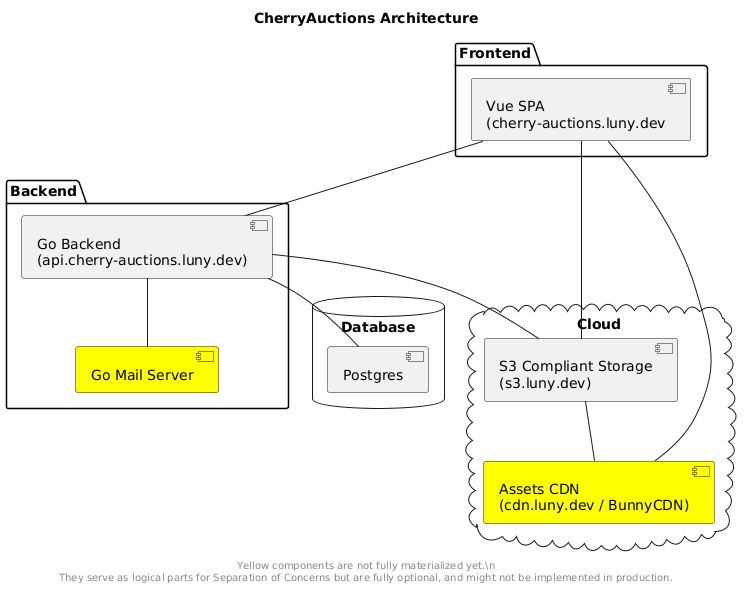

The diagram above was rendered by PlantUML. Its source (embedded in the PNG):
@startuml
title CherryAuctions Architecture

package "Frontend" {
  [Vue SPA\n(cherry-auctions.luny.dev] as FE
}

package "Backend" {
  [Go Backend\n(api.cherry-auctions.luny.dev)] as BE
  [Go Mail Server] as MailServer #Yellow
  
  BE -- MailServer
}

cloud "Cloud" {
  [S3 Compliant Storage\n(s3.luny.dev)] as S3
  [Assets CDN\n(cdn.luny.dev / BunnyCDN)] as CDN #Yellow
}

database "Database" {
  [Postgres] as DB
}

FE -- BE
BE -- DB
BE -- S3
FE -- S3
S3 -- CDN
FE -- CDN

footer
  Yellow components are not fully materialized yet.\n
  They serve as logical parts for Separation of Concerns but are fully optional, and might not be implemented in production.
endfooter
@enduml